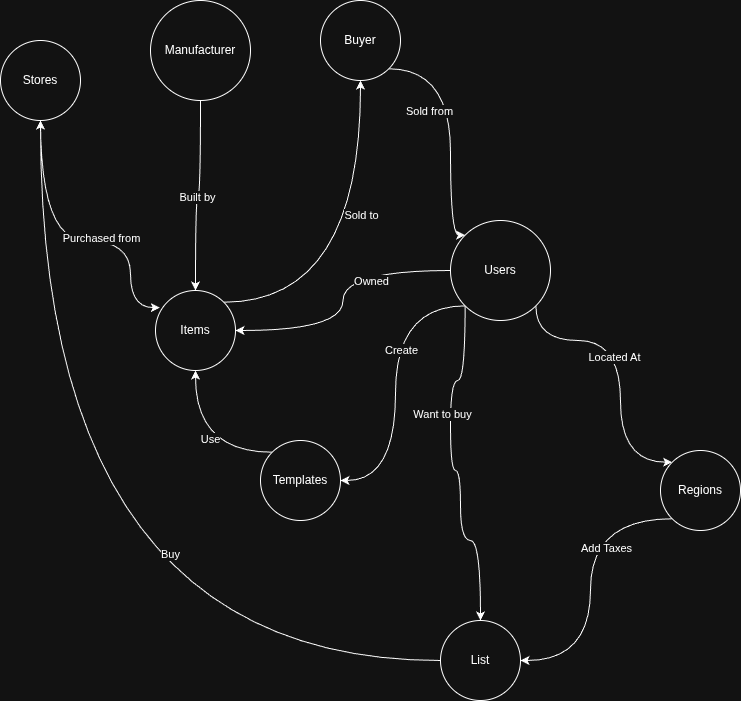

The diagram above was exported from draw.io. Its source (the exported page's mxGraphModel, read from the mxfile embedded in the PNG):
<mxGraphModel dx="1551" dy="967" grid="1" gridSize="10" guides="1" tooltips="1" connect="1" arrows="1" fold="1" page="1" pageScale="1" pageWidth="850" pageHeight="1100" math="0" shadow="0">
  <root>
    <mxCell id="0" />
    <mxCell id="1" parent="0" />
    <mxCell id="iTglztDotwXC2r_1Io-g-14" edge="1" parent="1" source="iTglztDotwXC2r_1Io-g-1" style="edgeStyle=orthogonalEdgeStyle;curved=1;rounded=0;orthogonalLoop=1;jettySize=auto;html=1;exitX=0.5;exitY=1;exitDx=0;exitDy=0;entryX=0.5;entryY=0;entryDx=0;entryDy=0;" target="iTglztDotwXC2r_1Io-g-3">
      <mxGeometry relative="1" as="geometry" />
    </mxCell>
    <mxCell id="iTglztDotwXC2r_1Io-g-15" connectable="0" parent="iTglztDotwXC2r_1Io-g-14" style="edgeLabel;html=1;align=center;verticalAlign=middle;resizable=0;points=[];" value="Built by" vertex="1">
      <mxGeometry relative="1" x="0.0332" y="1" as="geometry">
        <mxPoint as="offset" />
      </mxGeometry>
    </mxCell>
    <mxCell id="iTglztDotwXC2r_1Io-g-1" parent="1" style="ellipse;whiteSpace=wrap;html=1;aspect=fixed;" value="Manufacturer" vertex="1">
      <mxGeometry height="100" width="100" x="380" y="60" as="geometry" />
    </mxCell>
    <mxCell id="iTglztDotwXC2r_1Io-g-7" edge="1" parent="1" source="iTglztDotwXC2r_1Io-g-2" style="edgeStyle=orthogonalEdgeStyle;curved=1;rounded=0;orthogonalLoop=1;jettySize=auto;html=1;exitX=0;exitY=0.5;exitDx=0;exitDy=0;entryX=1;entryY=0.5;entryDx=0;entryDy=0;" target="iTglztDotwXC2r_1Io-g-3">
      <mxGeometry relative="1" as="geometry" />
    </mxCell>
    <mxCell id="iTglztDotwXC2r_1Io-g-8" connectable="0" parent="iTglztDotwXC2r_1Io-g-7" style="edgeLabel;html=1;align=center;verticalAlign=middle;resizable=0;points=[];" value="Owned" vertex="1">
      <mxGeometry relative="1" x="0.0189" y="5" as="geometry">
        <mxPoint x="23" y="-22" as="offset" />
      </mxGeometry>
    </mxCell>
    <mxCell id="iTglztDotwXC2r_1Io-g-11" edge="1" parent="1" source="iTglztDotwXC2r_1Io-g-2" style="edgeStyle=orthogonalEdgeStyle;curved=1;rounded=0;orthogonalLoop=1;jettySize=auto;html=1;exitX=0;exitY=1;exitDx=0;exitDy=0;entryX=0.5;entryY=0;entryDx=0;entryDy=0;" target="iTglztDotwXC2r_1Io-g-4">
      <mxGeometry relative="1" as="geometry">
        <Array as="points">
          <mxPoint x="695" y="440" />
          <mxPoint x="680" y="440" />
          <mxPoint x="680" y="530" />
          <mxPoint x="690" y="530" />
          <mxPoint x="690" y="600" />
          <mxPoint x="710" y="600" />
        </Array>
      </mxGeometry>
    </mxCell>
    <mxCell id="iTglztDotwXC2r_1Io-g-12" connectable="0" parent="iTglztDotwXC2r_1Io-g-11" style="edgeLabel;html=1;align=center;verticalAlign=middle;resizable=0;points=[];" value="Want to buy" vertex="1">
      <mxGeometry relative="1" x="-0.3171" y="-9" as="geometry">
        <mxPoint as="offset" />
      </mxGeometry>
    </mxCell>
    <mxCell id="iTglztDotwXC2r_1Io-g-34" edge="1" parent="1" source="iTglztDotwXC2r_1Io-g-2" style="edgeStyle=orthogonalEdgeStyle;curved=1;rounded=0;orthogonalLoop=1;jettySize=auto;html=1;exitX=0;exitY=1;exitDx=0;exitDy=0;entryX=1;entryY=0.5;entryDx=0;entryDy=0;" target="iTglztDotwXC2r_1Io-g-33">
      <mxGeometry relative="1" as="geometry" />
    </mxCell>
    <mxCell id="iTglztDotwXC2r_1Io-g-35" connectable="0" parent="iTglztDotwXC2r_1Io-g-34" style="edgeLabel;html=1;align=center;verticalAlign=middle;resizable=0;points=[];" value="Create" vertex="1">
      <mxGeometry relative="1" x="-0.0252" y="4" as="geometry">
        <mxPoint x="1" y="-32" as="offset" />
      </mxGeometry>
    </mxCell>
    <mxCell id="iTglztDotwXC2r_1Io-g-39" edge="1" parent="1" source="iTglztDotwXC2r_1Io-g-2" style="edgeStyle=orthogonalEdgeStyle;curved=1;rounded=0;orthogonalLoop=1;jettySize=auto;html=1;exitX=1;exitY=1;exitDx=0;exitDy=0;entryX=0;entryY=0;entryDx=0;entryDy=0;" target="iTglztDotwXC2r_1Io-g-38">
      <mxGeometry relative="1" as="geometry">
        <Array as="points">
          <mxPoint x="765" y="400" />
          <mxPoint x="850" y="400" />
          <mxPoint x="850" y="522" />
        </Array>
      </mxGeometry>
    </mxCell>
    <mxCell id="iTglztDotwXC2r_1Io-g-40" connectable="0" parent="iTglztDotwXC2r_1Io-g-39" style="edgeLabel;html=1;align=center;verticalAlign=middle;resizable=0;points=[];" value="Located At" vertex="1">
      <mxGeometry relative="1" x="-0.0717" y="-7" as="geometry">
        <mxPoint as="offset" />
      </mxGeometry>
    </mxCell>
    <mxCell id="iTglztDotwXC2r_1Io-g-2" parent="1" style="ellipse;whiteSpace=wrap;html=1;aspect=fixed;" value="Users" vertex="1">
      <mxGeometry height="100" width="100" x="680" y="280" as="geometry" />
    </mxCell>
    <mxCell id="iTglztDotwXC2r_1Io-g-17" edge="1" parent="1" source="iTglztDotwXC2r_1Io-g-3" style="edgeStyle=orthogonalEdgeStyle;curved=1;rounded=0;orthogonalLoop=1;jettySize=auto;html=1;exitX=1;exitY=0;exitDx=0;exitDy=0;entryX=0.5;entryY=1;entryDx=0;entryDy=0;" target="iTglztDotwXC2r_1Io-g-16">
      <mxGeometry relative="1" as="geometry" />
    </mxCell>
    <mxCell id="iTglztDotwXC2r_1Io-g-18" connectable="0" parent="iTglztDotwXC2r_1Io-g-17" style="edgeLabel;html=1;align=center;verticalAlign=middle;resizable=0;points=[];" value="Sold to" vertex="1">
      <mxGeometry relative="1" x="-0.089" y="9" as="geometry">
        <mxPoint x="9" y="-61" as="offset" />
      </mxGeometry>
    </mxCell>
    <mxCell id="iTglztDotwXC2r_1Io-g-3" parent="1" style="ellipse;whiteSpace=wrap;html=1;aspect=fixed;" value="Items" vertex="1">
      <mxGeometry height="80" width="80" x="385" y="350" as="geometry" />
    </mxCell>
    <mxCell id="iTglztDotwXC2r_1Io-g-25" edge="1" parent="1" source="iTglztDotwXC2r_1Io-g-4" style="edgeStyle=orthogonalEdgeStyle;curved=1;rounded=0;orthogonalLoop=1;jettySize=auto;html=1;exitX=0;exitY=0.5;exitDx=0;exitDy=0;entryX=0.5;entryY=1;entryDx=0;entryDy=0;" target="iTglztDotwXC2r_1Io-g-21">
      <mxGeometry relative="1" as="geometry" />
    </mxCell>
    <mxCell id="iTglztDotwXC2r_1Io-g-26" connectable="0" parent="iTglztDotwXC2r_1Io-g-25" style="edgeLabel;html=1;align=center;verticalAlign=middle;resizable=0;points=[];" value="Buy" vertex="1">
      <mxGeometry relative="1" x="-0.4243" y="-107" as="geometry">
        <mxPoint as="offset" />
      </mxGeometry>
    </mxCell>
    <mxCell id="iTglztDotwXC2r_1Io-g-4" parent="1" style="ellipse;whiteSpace=wrap;html=1;aspect=fixed;" value="List" vertex="1">
      <mxGeometry height="80" width="80" x="670" y="680" as="geometry" />
    </mxCell>
    <mxCell id="iTglztDotwXC2r_1Io-g-19" edge="1" parent="1" source="iTglztDotwXC2r_1Io-g-16" style="edgeStyle=orthogonalEdgeStyle;curved=1;rounded=0;orthogonalLoop=1;jettySize=auto;html=1;exitX=1;exitY=1;exitDx=0;exitDy=0;entryX=0;entryY=0;entryDx=0;entryDy=0;" target="iTglztDotwXC2r_1Io-g-2">
      <mxGeometry relative="1" as="geometry">
        <Array as="points">
          <mxPoint x="680" y="128" />
          <mxPoint x="680" y="295" />
        </Array>
      </mxGeometry>
    </mxCell>
    <mxCell id="iTglztDotwXC2r_1Io-g-20" connectable="0" parent="iTglztDotwXC2r_1Io-g-19" style="edgeLabel;html=1;align=center;verticalAlign=middle;resizable=0;points=[];" value="Sold from" vertex="1">
      <mxGeometry relative="1" x="-0.1422" y="-22" as="geometry">
        <mxPoint as="offset" />
      </mxGeometry>
    </mxCell>
    <mxCell id="iTglztDotwXC2r_1Io-g-16" parent="1" style="ellipse;whiteSpace=wrap;html=1;aspect=fixed;" value="Buyer" vertex="1">
      <mxGeometry height="80" width="80" x="550" y="60" as="geometry" />
    </mxCell>
    <mxCell id="iTglztDotwXC2r_1Io-g-21" parent="1" style="ellipse;whiteSpace=wrap;html=1;aspect=fixed;" value="Stores" vertex="1">
      <mxGeometry height="80" width="80" x="230" y="100" as="geometry" />
    </mxCell>
    <mxCell id="iTglztDotwXC2r_1Io-g-22" edge="1" parent="1" source="iTglztDotwXC2r_1Io-g-21" style="edgeStyle=orthogonalEdgeStyle;curved=1;rounded=0;orthogonalLoop=1;jettySize=auto;html=1;exitX=0.5;exitY=1;exitDx=0;exitDy=0;entryX=0.054;entryY=0.214;entryDx=0;entryDy=0;entryPerimeter=0;" target="iTglztDotwXC2r_1Io-g-3">
      <mxGeometry relative="1" as="geometry">
        <Array as="points">
          <mxPoint x="270" y="300" />
          <mxPoint x="360" y="300" />
          <mxPoint x="360" y="367" />
        </Array>
      </mxGeometry>
    </mxCell>
    <mxCell id="iTglztDotwXC2r_1Io-g-32" connectable="0" parent="iTglztDotwXC2r_1Io-g-22" style="edgeLabel;html=1;align=center;verticalAlign=middle;resizable=0;points=[];" value="Purchased from" vertex="1">
      <mxGeometry relative="1" x="0.0469" y="3" as="geometry">
        <mxPoint x="20" as="offset" />
      </mxGeometry>
    </mxCell>
    <mxCell id="iTglztDotwXC2r_1Io-g-36" edge="1" parent="1" source="iTglztDotwXC2r_1Io-g-33" style="edgeStyle=orthogonalEdgeStyle;curved=1;rounded=0;orthogonalLoop=1;jettySize=auto;html=1;exitX=0;exitY=0;exitDx=0;exitDy=0;entryX=0.5;entryY=1;entryDx=0;entryDy=0;" target="iTglztDotwXC2r_1Io-g-3">
      <mxGeometry relative="1" as="geometry" />
    </mxCell>
    <mxCell id="iTglztDotwXC2r_1Io-g-37" connectable="0" parent="iTglztDotwXC2r_1Io-g-36" style="edgeLabel;html=1;align=center;verticalAlign=middle;resizable=0;points=[];" value="Use" vertex="1">
      <mxGeometry relative="1" x="-0.2132" y="-13" as="geometry">
        <mxPoint as="offset" />
      </mxGeometry>
    </mxCell>
    <mxCell id="iTglztDotwXC2r_1Io-g-33" parent="1" style="ellipse;whiteSpace=wrap;html=1;aspect=fixed;" value="Templates" vertex="1">
      <mxGeometry height="80" width="80" x="490" y="500" as="geometry" />
    </mxCell>
    <mxCell id="iTglztDotwXC2r_1Io-g-41" edge="1" parent="1" source="iTglztDotwXC2r_1Io-g-38" style="edgeStyle=orthogonalEdgeStyle;curved=1;rounded=0;orthogonalLoop=1;jettySize=auto;html=1;exitX=0;exitY=1;exitDx=0;exitDy=0;entryX=1;entryY=0.5;entryDx=0;entryDy=0;" target="iTglztDotwXC2r_1Io-g-4">
      <mxGeometry relative="1" as="geometry" />
    </mxCell>
    <mxCell id="iTglztDotwXC2r_1Io-g-42" connectable="0" parent="iTglztDotwXC2r_1Io-g-41" style="edgeLabel;html=1;align=center;verticalAlign=middle;resizable=0;points=[];" value="Add Taxes" vertex="1">
      <mxGeometry relative="1" x="-0.2433" y="15" as="geometry">
        <mxPoint as="offset" />
      </mxGeometry>
    </mxCell>
    <mxCell id="iTglztDotwXC2r_1Io-g-38" parent="1" style="ellipse;whiteSpace=wrap;html=1;aspect=fixed;" value="Regions" vertex="1">
      <mxGeometry height="80" width="80" x="890" y="510" as="geometry" />
    </mxCell>
  </root>
</mxGraphModel>